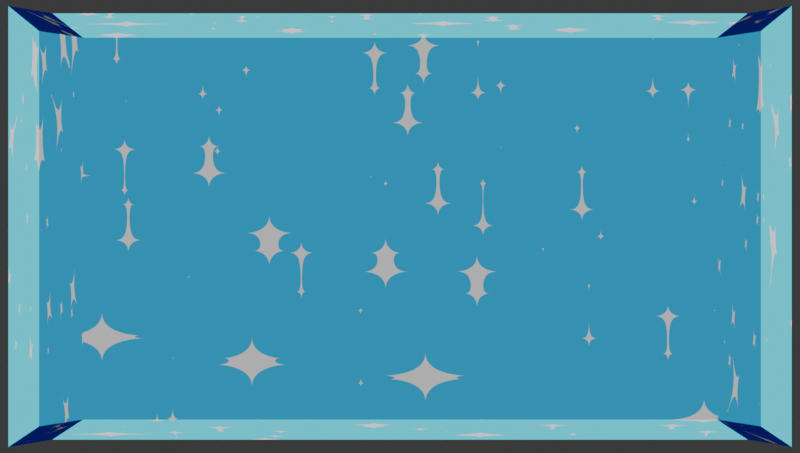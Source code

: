 # Source: bossField.blend  (saved by Blender 4.0.36; exported with 4.5.12 LTS)
import bpy
from mathutils import Matrix  # noqa: F401  (used for matrix-valued properties, if any)

bpy.ops.wm.read_factory_settings(use_empty=True)
scene = bpy.context.scene
scene.name = 'Scene'

# ---- collections
col_collection = bpy.data.collections.new('Collection'); scene.collection.children.link(col_collection)

# ---- materials (node trees are filled in below, after node groups)
mat_material = bpy.data.materials.new('Material')
mat_material.alpha_threshold = 0.0
mat_material.use_transparent_shadow = False
mat_material.roughness = 0.5
mat_material.line_color = (0.0, 0.0, 0.0, 1.0)

# ---- material node trees
mat_material.use_nodes = True; mat_material.node_tree.nodes.clear()
_N = mat_material.node_tree.nodes; _L = mat_material.node_tree.links
n0 = _N.new('ShaderNodeLayerWeight'); n0.name = 'Layer Weight'; n0.location = (-497, 350)
n1 = _N.new('ShaderNodeOutputMaterial'); n1.name = 'Material Output'; n1.location = (755, 299)
n2 = _N.new('ShaderNodeValToRGB'); n2.name = 'Color Ramp.001'; n2.location = (-74, 84)
n2.color_ramp.interpolation = 'CONSTANT'
while len(n2.color_ramp.elements) > 1: n2.color_ramp.elements.remove(n2.color_ramp.elements[-1])
n2.color_ramp.elements[0].position = 0.0; n2.color_ramp.elements[0].color = (0.0, 0.0, 0.0, 1.0)
_e = n2.color_ramp.elements.new(0.7455); _e.color = (1.0, 1.0, 1.0, 1.0)
n3 = _N.new('ShaderNodeMix'); n3.name = 'Mix'; n3.location = (296, 178)
n3.data_type = 'RGBA'
n3.blend_type = 'BURN'
n3.inputs[7].default_value = (0.0, 0.6474, 1.0, 1.0)
n4 = _N.new('ShaderNodeTexVoronoi'); n4.name = 'Voronoi Texture'; n4.location = (-325, 94)
n4.distance = 'MINKOWSKI'
n5 = _N.new('ShaderNodeMapping'); n5.name = 'Mapping'; n5.location = (-505, 54)
n5.inputs[2].default_value = (0.5196, 0.0, 0.0)
n6 = _N.new('ShaderNodeValToRGB'); n6.name = 'Color Ramp'; n6.location = (-299, 373)
n6.color_ramp.interpolation = 'CONSTANT'
while len(n6.color_ramp.elements) > 1: n6.color_ramp.elements.remove(n6.color_ramp.elements[-1])
n6.color_ramp.elements[0].position = 0.0; n6.color_ramp.elements[0].color = (0.5433, 0.5433, 0.5433, 1.0)
_e = n6.color_ramp.elements.new(0.1164); _e.color = (0.8856, 0.879, 1.0, 1.0)
_e = n6.color_ramp.elements.new(0.24); _e.color = (0.1205, 0.1205, 0.1205, 1.0)
n7 = _N.new('ShaderNodeTexCoord'); n7.name = 'Texture Coordinate'; n7.location = (-816, 146)
n8 = _N.new('ShaderNodeValue'); n8.name = 'Value'; n8.location = (-823, -177)
n8.outputs[0].default_value = 0.4
_L.new(n0.outputs[0], n6.inputs[0])
_L.new(n4.outputs[0], n2.inputs[0])
_L.new(n6.outputs[0], n3.inputs[6])
_L.new(n2.outputs[0], n3.inputs[0])
_L.new(n3.outputs[2], n1.inputs[0])
_L.new(n5.outputs[0], n4.inputs[0])
_L.new(n7.outputs[0], n5.inputs[0])
n1.is_active_output = True

# ---- world
world_world = bpy.data.worlds.new('World'); scene.world = world_world
world_world.use_nodes = True; world_world.node_tree.nodes.clear()
_N = world_world.node_tree.nodes; _L = world_world.node_tree.links
n0 = _N.new('ShaderNodeOutputWorld'); n0.name = 'World Output'; n0.location = (300, 300)
n1 = _N.new('ShaderNodeBackground'); n1.name = 'Background'; n1.location = (10, 300)
n1.inputs[0].default_value = (0.05088, 0.05088, 0.05088, 1.0)
_L.new(n1.outputs[0], n0.inputs[0])
n0.is_active_output = True
world_world.color = (0.05088, 0.05088, 0.05088)
world_world.use_sun_shadow = False
world_world.sun_shadow_jitter_overblur = 0.0

# ---- cameras
cam_camera = bpy.data.cameras.new('Camera')
cam_camera.clip_end = 100.0
cam_camera.ortho_scale = 7.314

# ---- lights
light_light = bpy.data.lights.new('Light', 'POINT')
light_light.transmission_factor = 0.0
light_light.use_soft_falloff = False
light_light.energy = 1000.0
light_light.shadow_soft_size = 0.1
light_light.shadow_maximum_resolution = 0.006
light_light.use_absolute_resolution = True

# ---- meshes
me_cube = bpy.data.meshes.new('Cube')
me_cube.from_pydata([(0.8873, 0.8622, 1.0), (1.0, 1.0, -1.0), (0.8873, -0.8819, 1.0), (1.0, -1.0, -1.0), (0.0, 1.0, -1.0), (0.0, -0.8819, 1.0), (0.0, -1.0, -1.0), (0.0, 0.8622, 1.0), (0.9759, 0.8622, 3.521), (1.089, 1.0, 1.521), (0.9759, -0.8819, 3.521), (1.089, -1.0, 1.521), (0.8873, -0.8819, 1.0), (1.0, -1.0, -1.0), (0.0, -1.0, -1.0), (0.0, -0.8819, 1.0)], [], [(4, 1, 3, 6), (3, 1, 9, 11), (4, 7, 0, 1), (0, 7, 5, 2), (6, 3, 13, 14), (9, 8, 10, 11), (2, 3, 11, 10), (0, 2, 10, 8), (1, 0, 8, 9), (13, 12, 15, 14), (3, 2, 12, 13), (2, 5, 15, 12)])
_uv = me_cube.uv_layers.new(name='UVMap')
_uv.uv.foreach_set('vector', [0.25, 0.5, 0.375, 0.5, 0.375, 0.75, 0.25, 0.75, 0.375, 0.75, 0.375, 0.5, 0.375, 0.5, 0.375, 0.75, 0.375, 0.375, 0.625, 0.375, 0.625, 0.5, 0.375, 0.5, 0.625, 0.5, 0.75, 0.5, 0.75, 0.75, 0.625, 0.75, 0.25, 0.75, 0.375, 0.75, 0.375, 0.75, 0.25, 0.75, 0.375, 0.5, 0.625, 0.5, 0.625, 0.75, 0.375, 0.75, 0.625, 0.75, 0.375, 0.75, 0.375, 0.75, 0.625, 0.75, 0.625, 0.5, 0.625, 0.75, 0.625, 0.75, 0.625, 0.5, 0.375, 0.5, 0.625, 0.5, 0.625, 0.5, 0.375, 0.5, 0.375, 0.75, 0.625, 0.75, 0.625, 0.875, 0.375, 0.875, 0.375, 0.75, 0.625, 0.75, 0.625, 0.75, 0.375, 0.75, 0.625, 0.75, 0.75, 0.75, 0.75, 0.75, 0.625, 0.75])
me_cube.materials.append(mat_material)
me_cube.use_mirror_vertex_groups = False
me_cube.update()

# ---- objects
ob_cube = bpy.data.objects.new('Cube', me_cube)
ob_light = bpy.data.objects.new('Light', light_light)
ob_camera = bpy.data.objects.new('Camera', cam_camera)
ob_control = bpy.data.objects.new('Control', None)

# ---- transforms, parenting, visibility, modifiers, constraints
ob_cube.location = (0.0, 0.0, 0.0)
ob_cube.scale = (23.62, 14.48, 1.0)
ob_cube.lock_rotations_4d = False
ob_cube.empty_display_type = 'ARROWS'
ob_cube.lineart.crease_threshold = 0.0
_m = ob_cube.modifiers.new('Mirror', 'MIRROR')
_m.use_clip = True
ob_light.location = (4.076, 1.005, 5.904)
ob_light.rotation_euler = (0.6503, 0.05522, 1.866)
ob_light.lock_rotations_4d = False
ob_light.empty_display_type = 'ARROWS'
ob_light.color = (0.0, 0.0, 0.0, 0.0)
ob_light.lineart.crease_threshold = 0.0
ob_camera.location = (0.0, 0.0, 74.49)
ob_camera.lock_rotations_4d = False
ob_camera.empty_display_type = 'ARROWS'
ob_camera.color = (0.0, 0.0, 0.0, 0.0)
ob_camera.display_type = 'WIRE'
ob_camera.lineart.crease_threshold = 0.0
ob_control.location = (0.3082, 2.573, 6.555)
ob_control.empty_display_type = 'ARROWS'

# ---- collection membership
col_collection.objects.link(ob_cube)
col_collection.objects.link(ob_light)
col_collection.objects.link(ob_camera)
col_collection.objects.link(ob_control)

# ---- scene / render settings (as saved in the file)
scene.camera = ob_camera
scene.frame_start = 1; scene.frame_end = 80; scene.frame_set(38)
scene.render.engine = 'BLENDER_EEVEE_NEXT'
scene.render.resolution_x = 716
scene.render.resolution_y = 405
scene.render.film_transparent = True
scene.cycles.sampling_pattern = 'TABULATED_SOBOL'
bpy.context.view_layer.update()
